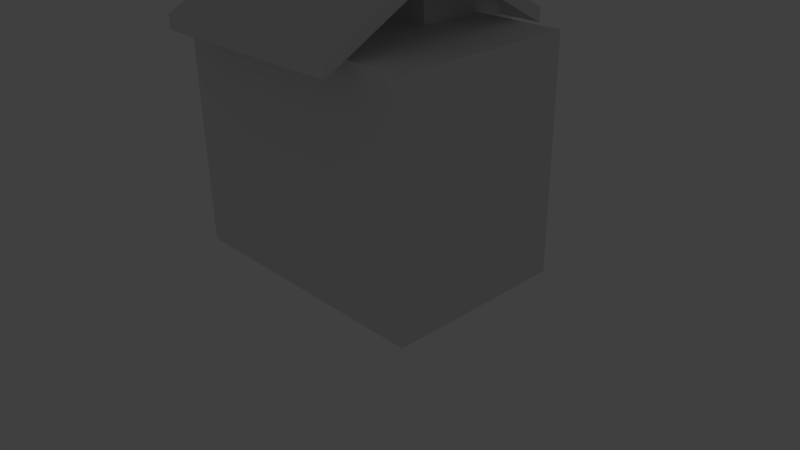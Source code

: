 # Source: generator_1.blend  (saved by Blender 2.76.0; exported with 4.5.12 LTS)
import bpy
from mathutils import Matrix  # noqa: F401  (used for matrix-valued properties, if any)

bpy.ops.wm.read_factory_settings(use_empty=True)
scene = bpy.context.scene
scene.name = 'Scene'

# ---- collections
col_collection_1 = bpy.data.collections.new('Collection 1'); scene.collection.children.link(col_collection_1)
col_collection_10 = bpy.data.collections.new('Collection 10'); scene.collection.children.link(col_collection_10)
col_collection_10.hide_render = True
col_collection_10.hide_viewport = True

# ---- materials (node trees are filled in below, after node groups)
mat_material = bpy.data.materials.new('Material')
mat_material.alpha_threshold = 0.0
mat_material.use_transparent_shadow = False
mat_material.roughness = 0.5
mat_material.specular_intensity = 0.0
mat_material.line_color = (0.0, 0.0, 0.0, 1.0)

# ---- material node trees

# ---- world
world_world = bpy.data.worlds.new('World'); scene.world = world_world
world_world.color = (0.05088, 0.05088, 0.05088)
world_world.use_sun_shadow = False
world_world.sun_shadow_jitter_overblur = 0.0
world_world.cycles.sampling_method = 'MANUAL'
world_world.cycles.sample_map_resolution = 256

# ---- cameras
cam_camera = bpy.data.cameras.new('Camera')
cam_camera.clip_end = 100.0
cam_camera.lens = 35.0
cam_camera.sensor_width = 32.0
cam_camera.sensor_height = 18.0
cam_camera.ortho_scale = 7.314
cam_camera.dof.focus_distance = 0.0
cam_camera.dof.aperture_fstop = 128.0

# ---- lights
light_lamp = bpy.data.lights.new('Lamp', 'POINT')
light_lamp.transmission_factor = 0.0
light_lamp.cutoff_distance = 30.0
light_lamp.energy = 100.0
light_lamp.shadow_buffer_clip_start = 1.001
light_lamp.shadow_soft_size = 0.1
light_lamp.shadow_maximum_resolution = 0.006
light_lamp.use_absolute_resolution = True
light_lamp.cycles.use_multiple_importance_sampling = False

# ---- meshes
me_cube = bpy.data.meshes.new('Cube')
me_cube.from_pydata([(1.8, 1.2, 0.0), (1.8, -1.2, 0.0), (-1.8, -1.2, 0.0), (-1.8, 1.2, 0.0), (1.8, 1.2, 3.0), (1.8, -1.2, 3.0), (-1.8, -1.2, 3.0), (-1.8, 1.2, 3.0), (-1.6, 0.0, 3.762), (-1.6, 0.0, 3.942), (-1.6, 1.6, 2.91), (-1.6, 1.6, 3.09), (1.2, 0.0, 3.762), (1.2, 0.0, 3.942), (1.2, 1.6, 2.91), (1.2, 1.6, 3.09), (-1.6, -1.6, 2.91), (-1.6, -1.6, 3.09), (1.2, -1.6, 3.09), (1.2, -1.6, 2.91), (-1.2, 0.3057, 2.568), (-1.2, 0.3057, 4.135), (-1.2, 1.831, 2.568), (-1.2, 1.831, 4.135), (0.6, 0.3057, 2.568), (0.6, 0.3057, 4.135), (0.6, 1.831, 2.568), (0.6, 1.831, 4.135)], [], [(21, 23, 22, 20), (4, 7, 6, 5), (0, 4, 5, 1), (1, 5, 6, 2), (2, 6, 7, 3), (4, 0, 3, 7), (9, 11, 10, 8), (11, 15, 14, 10), (15, 13, 12, 14), (13, 9, 17, 18), (27, 25, 24, 26), (13, 15, 11, 9), (18, 17, 16, 19), (12, 13, 18, 19), (9, 8, 16, 17), (23, 27, 26, 22), (25, 21, 20, 24), (20, 22, 26, 24), (25, 27, 23, 21)])
_uv = me_cube.uv_layers.new(name='UVMap')
_uv.uv.foreach_set('vector', [0.9852, 0.3403, 0.8328, 0.3403, 0.8328, 0.1837, 0.9852, 0.1837, 0.9041, 0.9527, 0.5444, 0.9527, 0.5444, 0.673, 0.9041, 0.673, 0.3619, 0.3039, 0.3619, 0.004156, 0.6416, 0.004156, 0.6416, 0.3039, 0.6416, 0.3043, 0.6416, 0.6041, 0.2819, 0.6041, 0.2819, 0.3043, 0.2819, 0.3043, 0.2819, 0.6041, 0.002187, 0.6041, 0.002187, 0.3043, 0.3619, 0.004156, 0.3619, 0.3039, 0.002187, 0.3039, 0.002187, 0.004156, 0.2286, 0.952, 0.4097, 0.952, 0.4181, 0.9679, 0.237, 0.9679, 0.4097, 0.952, 0.4097, 0.6723, 0.4276, 0.6723, 0.4276, 0.952, 0.4097, 0.6723, 0.2286, 0.6723, 0.237, 0.6564, 0.4181, 0.6564, 0.2286, 0.6723, 0.2286, 0.952, 0.04747, 0.952, 0.04747, 0.6723, 0.9852, 0.1833, 0.8328, 0.1833, 0.8328, 0.02673, 0.9852, 0.02673, 0.2286, 0.6723, 0.4097, 0.6723, 0.4097, 0.952, 0.2286, 0.952, 0.04747, 0.6723, 0.04747, 0.952, 0.0295, 0.952, 0.0295, 0.6723, 0.2201, 0.6564, 0.2286, 0.6723, 0.04747, 0.6723, 0.03902, 0.6564, 0.2286, 0.952, 0.2201, 0.9679, 0.03902, 0.9679, 0.04747, 0.952, 0.6475, 0.3135, 0.8273, 0.3135, 0.8273, 0.4701, 0.6475, 0.4701, 0.8273, 0.1611, 0.6475, 0.1611, 0.6475, 0.0045, 0.8273, 0.0045, 0.6475, 0.6225, 0.6475, 0.4701, 0.8273, 0.4701, 0.8273, 0.6225, 0.8273, 0.1611, 0.8273, 0.3135, 0.6475, 0.3135, 0.6475, 0.1611])
me_cube.materials.append(mat_material)
me_cube.use_remesh_preserve_volume = False
me_cube.use_remesh_preserve_attributes = False
me_cube.use_mirror_vertex_groups = False
me_cube.update()

# ---- objects
ob_cube = bpy.data.objects.new('Cube', me_cube)
ob_lamp = bpy.data.objects.new('Lamp', light_lamp)
ob_camera = bpy.data.objects.new('Camera', cam_camera)

# ---- transforms, parenting, visibility, modifiers, constraints
ob_cube.location = (0.0, 0.0, 0.0)
ob_cube.lock_rotations_4d = False
ob_cube.empty_display_type = 'ARROWS'
ob_cube.lineart.crease_threshold = 0.0
ob_lamp.location = (4.076, 1.005, 5.904)
ob_lamp.rotation_euler = (0.6503, 0.05522, 1.866)
ob_lamp.lock_rotations_4d = False
ob_lamp.empty_display_type = 'ARROWS'
ob_lamp.color = (0.0, 0.0, 0.0, 0.0)
ob_lamp.lineart.crease_threshold = 0.0
ob_camera.location = (7.481, -6.508, 5.344)
ob_camera.rotation_euler = (1.109, 0.01082, 0.8149)
ob_camera.lock_rotations_4d = False
ob_camera.empty_display_type = 'ARROWS'
ob_camera.color = (0.0, 0.0, 0.0, 0.0)
ob_camera.display_type = 'WIRE'
ob_camera.lineart.crease_threshold = 0.0

# ---- collection membership
col_collection_1.objects.link(ob_cube)
col_collection_10.objects.link(ob_lamp)
col_collection_10.objects.link(ob_camera)

# ---- scene / render settings (as saved in the file)
scene.camera = ob_camera
scene.frame_start = 1; scene.frame_end = 250; scene.frame_set(0)
scene.render.engine = 'BLENDER_EEVEE_NEXT'
scene.render.resolution_percentage = 50
scene.render.dither_intensity = 0.0
scene.cycles.use_denoising = False
scene.cycles.samples = 10
scene.cycles.sampling_pattern = 'TABULATED_SOBOL'
scene.cycles.light_sampling_threshold = 0.0
scene.cycles.use_adaptive_sampling = False
scene.cycles.use_light_tree = False
scene.cycles.blur_glossy = 0.0
scene.cycles.pixel_filter_type = 'GAUSSIAN'
scene.cycles.sample_clamp_indirect = 0.0
scene.view_settings.view_transform = 'Standard'
bpy.context.view_layer.update()
